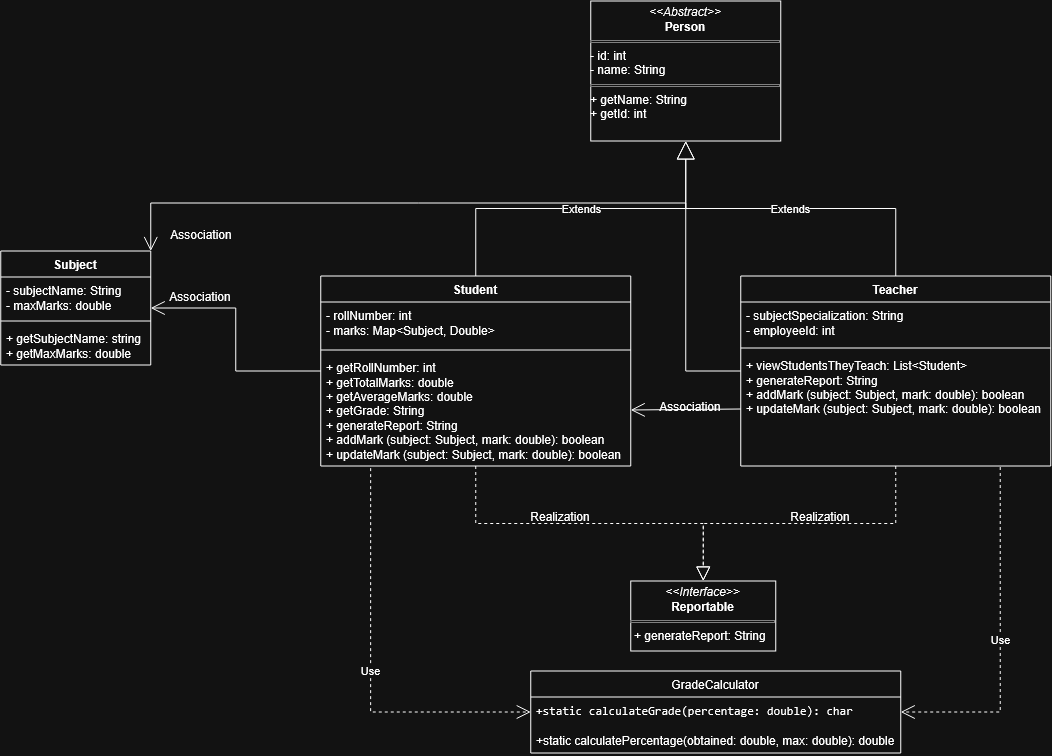

The diagram above was exported from draw.io. Its source (the exported page's mxGraphModel, read from the mxfile embedded in the PNG):
<mxGraphModel dx="2542" dy="1851" grid="1" gridSize="10" guides="1" tooltips="1" connect="1" arrows="1" fold="1" page="1" pageScale="1" pageWidth="850" pageHeight="1100" math="0" shadow="0">
  <root>
    <mxCell id="0" />
    <mxCell id="1" parent="0" />
    <mxCell id="WCS7p0DxijqeB8rPXoMY-10" parent="1" style="swimlane;fontStyle=1;align=center;verticalAlign=top;childLayout=stackLayout;horizontal=1;startSize=26;horizontalStack=0;resizeParent=1;resizeParentMax=0;resizeLast=0;collapsible=1;marginBottom=0;whiteSpace=wrap;html=1;" value="Student" vertex="1">
      <mxGeometry height="190" width="310" x="-10" y="205" as="geometry" />
    </mxCell>
    <mxCell id="WCS7p0DxijqeB8rPXoMY-11" parent="WCS7p0DxijqeB8rPXoMY-10" style="text;strokeColor=none;fillColor=none;align=left;verticalAlign=top;spacingLeft=4;spacingRight=4;overflow=hidden;rotatable=0;points=[[0,0.5],[1,0.5]];portConstraint=eastwest;whiteSpace=wrap;html=1;" value="&lt;div&gt;- rollNumber: int&lt;/div&gt;&lt;div&gt;- marks:&amp;nbsp;Map&amp;lt;Subject, Double&amp;gt;&lt;/div&gt;" vertex="1">
      <mxGeometry height="44" width="310" y="26" as="geometry" />
    </mxCell>
    <mxCell id="WCS7p0DxijqeB8rPXoMY-12" parent="WCS7p0DxijqeB8rPXoMY-10" style="line;strokeWidth=1;fillColor=none;align=left;verticalAlign=middle;spacingTop=-1;spacingLeft=3;spacingRight=3;rotatable=0;labelPosition=right;points=[];portConstraint=eastwest;strokeColor=inherit;" value="" vertex="1">
      <mxGeometry height="8" width="310" y="70" as="geometry" />
    </mxCell>
    <mxCell id="WCS7p0DxijqeB8rPXoMY-13" parent="WCS7p0DxijqeB8rPXoMY-10" style="text;strokeColor=none;fillColor=none;align=left;verticalAlign=top;spacingLeft=4;spacingRight=4;overflow=hidden;rotatable=0;points=[[0,0.5],[1,0.5]];portConstraint=eastwest;whiteSpace=wrap;html=1;" value="&lt;div&gt;+ getRollNumber: int&lt;/div&gt;&lt;div&gt;+ getTotalMarks: double&lt;/div&gt;&lt;div&gt;+ getAverageMarks: double&lt;/div&gt;&lt;div&gt;+ getGrade: String&lt;/div&gt;&lt;div&gt;+ generateReport: String&lt;/div&gt;&lt;div&gt;&lt;div&gt;+ addMark (subject: Subject, mark: double): boolean&lt;/div&gt;&lt;div&gt;+ updateMark (subject: Subject, mark: double): boolean&lt;/div&gt;&lt;br&gt;&lt;/div&gt;" vertex="1">
      <mxGeometry height="112" width="310" y="78" as="geometry" />
    </mxCell>
    <mxCell id="WCS7p0DxijqeB8rPXoMY-14" parent="1" style="swimlane;fontStyle=1;align=center;verticalAlign=top;childLayout=stackLayout;horizontal=1;startSize=26;horizontalStack=0;resizeParent=1;resizeParentMax=0;resizeLast=0;collapsible=1;marginBottom=0;whiteSpace=wrap;html=1;" value="Teacher" vertex="1">
      <mxGeometry height="190" width="310" x="410" y="205" as="geometry">
        <mxRectangle height="30" width="80" x="230" y="200" as="alternateBounds" />
      </mxGeometry>
    </mxCell>
    <mxCell id="WCS7p0DxijqeB8rPXoMY-15" parent="WCS7p0DxijqeB8rPXoMY-14" style="text;strokeColor=none;fillColor=none;align=left;verticalAlign=top;spacingLeft=4;spacingRight=4;overflow=hidden;rotatable=0;points=[[0,0.5],[1,0.5]];portConstraint=eastwest;whiteSpace=wrap;html=1;" value="&lt;div&gt;- subjectSpecialization: String&lt;/div&gt;&lt;div&gt;- employeeId: int&amp;nbsp;&lt;/div&gt;" vertex="1">
      <mxGeometry height="42" width="310" y="26" as="geometry" />
    </mxCell>
    <mxCell id="WCS7p0DxijqeB8rPXoMY-16" parent="WCS7p0DxijqeB8rPXoMY-14" style="line;strokeWidth=1;fillColor=none;align=left;verticalAlign=middle;spacingTop=-1;spacingLeft=3;spacingRight=3;rotatable=0;labelPosition=right;points=[];portConstraint=eastwest;strokeColor=inherit;" value="" vertex="1">
      <mxGeometry height="8" width="310" y="68" as="geometry" />
    </mxCell>
    <mxCell id="WCS7p0DxijqeB8rPXoMY-17" parent="WCS7p0DxijqeB8rPXoMY-14" style="text;strokeColor=none;fillColor=none;align=left;verticalAlign=top;spacingLeft=4;spacingRight=4;overflow=hidden;rotatable=0;points=[[0,0.5],[1,0.5]];portConstraint=eastwest;whiteSpace=wrap;html=1;" value="&lt;div&gt;+ viewStudentsTheyTeach: List&amp;lt;Student&amp;gt;&lt;/div&gt;&lt;div&gt;+ generateReport: String&lt;/div&gt;&lt;div&gt;&lt;div&gt;+ addMark (subject: Subject, mark: double): boolean&lt;/div&gt;&lt;div&gt;+ updateMark (subject: Subject, mark: double): boolean&lt;/div&gt;&lt;br&gt;&lt;/div&gt;" vertex="1">
      <mxGeometry height="114" width="310" y="76" as="geometry" />
    </mxCell>
    <mxCell id="WCS7p0DxijqeB8rPXoMY-19" parent="1" style="verticalAlign=top;align=left;overflow=fill;html=1;whiteSpace=wrap;" value="&lt;p style=&quot;margin:0px;margin-top:4px;text-align:center;&quot;&gt;&lt;i&gt;&amp;lt;&amp;lt;Interface&amp;gt;&amp;gt;&lt;/i&gt;&lt;br&gt;&lt;b&gt;Reportable&lt;/b&gt;&lt;/p&gt;&lt;hr size=&quot;1&quot; style=&quot;border-style:solid;&quot;&gt;&lt;p style=&quot;margin:0px;margin-left:4px;&quot;&gt;+ generateReport: String&lt;/p&gt;" vertex="1">
      <mxGeometry height="70" width="145" x="300" y="510" as="geometry" />
    </mxCell>
    <mxCell id="WCS7p0DxijqeB8rPXoMY-20" parent="1" style="swimlane;fontStyle=1;align=center;verticalAlign=top;childLayout=stackLayout;horizontal=1;startSize=26;horizontalStack=0;resizeParent=1;resizeParentMax=0;resizeLast=0;collapsible=1;marginBottom=0;whiteSpace=wrap;html=1;" value="Subject" vertex="1">
      <mxGeometry height="114" width="150" x="-330" y="180" as="geometry" />
    </mxCell>
    <mxCell id="WCS7p0DxijqeB8rPXoMY-21" parent="WCS7p0DxijqeB8rPXoMY-20" style="text;strokeColor=none;fillColor=none;align=left;verticalAlign=top;spacingLeft=4;spacingRight=4;overflow=hidden;rotatable=0;points=[[0,0.5],[1,0.5]];portConstraint=eastwest;whiteSpace=wrap;html=1;" value="&lt;div&gt;- subjectName: String&lt;/div&gt;&lt;div&gt;- maxMarks: double&lt;/div&gt;" vertex="1">
      <mxGeometry height="40" width="150" y="26" as="geometry" />
    </mxCell>
    <mxCell id="WCS7p0DxijqeB8rPXoMY-22" parent="WCS7p0DxijqeB8rPXoMY-20" style="line;strokeWidth=1;fillColor=none;align=left;verticalAlign=middle;spacingTop=-1;spacingLeft=3;spacingRight=3;rotatable=0;labelPosition=right;points=[];portConstraint=eastwest;strokeColor=inherit;" value="" vertex="1">
      <mxGeometry height="8" width="150" y="66" as="geometry" />
    </mxCell>
    <mxCell id="WCS7p0DxijqeB8rPXoMY-23" parent="WCS7p0DxijqeB8rPXoMY-20" style="text;strokeColor=none;fillColor=none;align=left;verticalAlign=top;spacingLeft=4;spacingRight=4;overflow=hidden;rotatable=0;points=[[0,0.5],[1,0.5]];portConstraint=eastwest;whiteSpace=wrap;html=1;" value="&lt;div&gt;+ getSubjectName: string&lt;/div&gt;&lt;div&gt;+ getMaxMarks: double&lt;/div&gt;" vertex="1">
      <mxGeometry height="40" width="150" y="74" as="geometry" />
    </mxCell>
    <mxCell id="DRYboc13VKzUUuvlpP4V-1" parent="1" style="swimlane;fontStyle=0;childLayout=stackLayout;horizontal=1;startSize=26;fillColor=none;horizontalStack=0;resizeParent=1;resizeParentMax=0;resizeLast=0;collapsible=1;marginBottom=0;whiteSpace=wrap;html=1;" value="GradeCalculator" vertex="1">
      <mxGeometry height="82" width="370" x="200" y="600" as="geometry" />
    </mxCell>
    <mxCell id="DRYboc13VKzUUuvlpP4V-2" parent="DRYboc13VKzUUuvlpP4V-1" style="text;strokeColor=none;fillColor=none;align=left;verticalAlign=top;spacingLeft=4;spacingRight=4;overflow=hidden;rotatable=0;points=[[0,0.5],[1,0.5]];portConstraint=eastwest;whiteSpace=wrap;html=1;" value="&lt;code&gt;+static calculateGrade(percentage: double): char&lt;/code&gt;" vertex="1">
      <mxGeometry height="30" width="370" y="26" as="geometry" />
    </mxCell>
    <mxCell id="DRYboc13VKzUUuvlpP4V-3" parent="DRYboc13VKzUUuvlpP4V-1" style="text;strokeColor=none;fillColor=none;align=left;verticalAlign=top;spacingLeft=4;spacingRight=4;overflow=hidden;rotatable=0;points=[[0,0.5],[1,0.5]];portConstraint=eastwest;whiteSpace=wrap;html=1;" value="+static calculatePercentage(obtained: double, max: double): double" vertex="1">
      <mxGeometry height="26" width="370" y="56" as="geometry" />
    </mxCell>
    <mxCell id="DRYboc13VKzUUuvlpP4V-5" parent="1" style="verticalAlign=top;align=left;overflow=fill;html=1;whiteSpace=wrap;" value="&lt;p style=&quot;margin:0px;margin-top:4px;text-align:center;&quot;&gt;&lt;i&gt;&amp;lt;&amp;lt;Abstract&amp;gt;&amp;gt;&lt;/i&gt;&lt;br&gt;&lt;b&gt;Person&lt;/b&gt;&lt;/p&gt;&lt;hr size=&quot;1&quot; style=&quot;border-style:solid;&quot;&gt;&lt;div&gt;- id: int&lt;/div&gt;- name: String&lt;p style=&quot;margin:0px;margin-left:4px;&quot;&gt;&lt;/p&gt;&lt;hr size=&quot;1&quot; style=&quot;border-style:solid;&quot;&gt;&lt;div&gt;+ getName: String&lt;/div&gt;&lt;div&gt;+ getId: int&lt;/div&gt;&lt;p style=&quot;margin:0px;margin-left:4px;&quot;&gt;&lt;/p&gt;" vertex="1">
      <mxGeometry height="140" width="190" x="260" y="-70" as="geometry" />
    </mxCell>
    <mxCell id="runayaLB_Xdae5yaIBdL-9" edge="1" parent="1" source="WCS7p0DxijqeB8rPXoMY-14" style="endArrow=block;endSize=16;endFill=0;html=1;rounded=0;entryX=0.5;entryY=1;entryDx=0;entryDy=0;exitX=0.5;exitY=0;exitDx=0;exitDy=0;edgeStyle=orthogonalEdgeStyle;" target="DRYboc13VKzUUuvlpP4V-5" value="Extends">
      <mxGeometry relative="1" width="160" as="geometry">
        <mxPoint x="330" y="160" as="sourcePoint" />
        <mxPoint x="490" y="160" as="targetPoint" />
      </mxGeometry>
    </mxCell>
    <mxCell id="runayaLB_Xdae5yaIBdL-10" edge="1" parent="1" source="WCS7p0DxijqeB8rPXoMY-10" style="endArrow=block;endSize=16;endFill=0;html=1;rounded=0;entryX=0.5;entryY=1;entryDx=0;entryDy=0;exitX=0.5;exitY=0;exitDx=0;exitDy=0;edgeStyle=orthogonalEdgeStyle;" target="DRYboc13VKzUUuvlpP4V-5" value="Extends">
      <mxGeometry relative="1" width="160" as="geometry">
        <mxPoint x="250" y="130" as="sourcePoint" />
        <mxPoint x="410" y="130" as="targetPoint" />
      </mxGeometry>
    </mxCell>
    <mxCell id="runayaLB_Xdae5yaIBdL-11" edge="1" parent="1" source="WCS7p0DxijqeB8rPXoMY-10" style="endArrow=block;dashed=1;endFill=0;endSize=12;html=1;rounded=0;entryX=0.5;entryY=0;entryDx=0;entryDy=0;exitX=0.5;exitY=1;exitDx=0;exitDy=0;edgeStyle=orthogonalEdgeStyle;" target="WCS7p0DxijqeB8rPXoMY-19" value="">
      <mxGeometry relative="1" width="160" as="geometry">
        <mxPoint x="350" y="360" as="sourcePoint" />
        <mxPoint x="510" y="360" as="targetPoint" />
      </mxGeometry>
    </mxCell>
    <mxCell id="runayaLB_Xdae5yaIBdL-12" edge="1" parent="1" source="WCS7p0DxijqeB8rPXoMY-14" style="endArrow=block;dashed=1;endFill=0;endSize=12;html=1;rounded=0;entryX=0.5;entryY=0;entryDx=0;entryDy=0;exitX=0.5;exitY=1;exitDx=0;exitDy=0;edgeStyle=orthogonalEdgeStyle;" target="WCS7p0DxijqeB8rPXoMY-19" value="">
      <mxGeometry relative="1" width="160" as="geometry">
        <mxPoint x="350" y="360" as="sourcePoint" />
        <mxPoint x="510" y="360" as="targetPoint" />
      </mxGeometry>
    </mxCell>
    <mxCell id="runayaLB_Xdae5yaIBdL-13" edge="1" parent="1" source="WCS7p0DxijqeB8rPXoMY-10" style="endArrow=open;endFill=1;endSize=12;html=1;rounded=0;exitX=0;exitY=0.5;exitDx=0;exitDy=0;entryX=1;entryY=0.5;entryDx=0;entryDy=0;edgeStyle=orthogonalEdgeStyle;libavoidRouting=1;" target="WCS7p0DxijqeB8rPXoMY-20" value="">
      <mxGeometry relative="1" width="160" as="geometry">
        <mxPoint x="-240" y="460" as="sourcePoint" />
        <mxPoint x="-80" y="460" as="targetPoint" />
      </mxGeometry>
    </mxCell>
    <mxCell id="runayaLB_Xdae5yaIBdL-14" edge="1" parent="1" source="WCS7p0DxijqeB8rPXoMY-14" style="endArrow=open;endFill=1;endSize=12;html=1;rounded=0;exitX=0;exitY=0.5;exitDx=0;exitDy=0;edgeStyle=orthogonalEdgeStyle;entryX=1;entryY=0;entryDx=0;entryDy=0;libavoidRouting=1;" target="WCS7p0DxijqeB8rPXoMY-20" value="">
      <mxGeometry relative="1" width="160" as="geometry">
        <Array as="points">
          <mxPoint x="355" y="300" />
          <mxPoint x="355" y="132" />
          <mxPoint x="-180" y="132" />
        </Array>
        <mxPoint x="250" y="360" as="sourcePoint" />
        <mxPoint x="-290" y="150" as="targetPoint" />
      </mxGeometry>
    </mxCell>
    <mxCell id="runayaLB_Xdae5yaIBdL-15" edge="1" parent="1" source="WCS7p0DxijqeB8rPXoMY-17" style="endArrow=open;endSize=12;dashed=1;html=1;rounded=0;entryX=1;entryY=0.5;entryDx=0;entryDy=0;edgeStyle=orthogonalEdgeStyle;libavoidRouting=1;exitX=0.837;exitY=1.009;exitDx=0;exitDy=0;exitPerimeter=0;" target="DRYboc13VKzUUuvlpP4V-1" value="Use">
      <mxGeometry relative="1" width="160" as="geometry">
        <Array as="points">
          <mxPoint x="669" y="641" />
        </Array>
        <mxPoint x="680" y="420" as="sourcePoint" />
        <mxPoint x="770" y="490" as="targetPoint" />
      </mxGeometry>
    </mxCell>
    <mxCell id="runayaLB_Xdae5yaIBdL-16" edge="1" parent="1" source="WCS7p0DxijqeB8rPXoMY-13" style="endArrow=open;endSize=12;dashed=1;html=1;rounded=0;entryX=0;entryY=0.5;entryDx=0;entryDy=0;edgeStyle=orthogonalEdgeStyle;libavoidRouting=1;exitX=0.161;exitY=1.019;exitDx=0;exitDy=0;exitPerimeter=0;" target="DRYboc13VKzUUuvlpP4V-1" value="Use">
      <mxGeometry relative="1" width="160" as="geometry">
        <Array as="points">
          <mxPoint x="39.86" y="641" />
        </Array>
        <mxPoint x="-10" y="610" as="sourcePoint" />
        <mxPoint x="150" y="610" as="targetPoint" />
      </mxGeometry>
    </mxCell>
    <mxCell id="runayaLB_Xdae5yaIBdL-17" edge="1" parent="1" source="WCS7p0DxijqeB8rPXoMY-17" style="endArrow=open;endFill=1;endSize=12;html=1;rounded=0;exitX=0;exitY=0.5;exitDx=0;exitDy=0;entryX=1;entryY=0.5;entryDx=0;entryDy=0;" target="WCS7p0DxijqeB8rPXoMY-13" value="">
      <mxGeometry relative="1" width="160" as="geometry">
        <mxPoint x="250" y="320" as="sourcePoint" />
        <mxPoint x="410" y="320" as="targetPoint" />
      </mxGeometry>
    </mxCell>
    <mxCell id="runayaLB_Xdae5yaIBdL-18" parent="1" style="text;html=1;whiteSpace=wrap;strokeColor=none;fillColor=none;align=center;verticalAlign=middle;rounded=0;" value="Realization" vertex="1">
      <mxGeometry height="30" width="60" x="200" y="430" as="geometry" />
    </mxCell>
    <mxCell id="runayaLB_Xdae5yaIBdL-19" parent="1" style="text;html=1;whiteSpace=wrap;strokeColor=none;fillColor=none;align=center;verticalAlign=middle;rounded=0;" value="Realization" vertex="1">
      <mxGeometry height="30" width="60" x="460" y="430" as="geometry" />
    </mxCell>
    <mxCell id="runayaLB_Xdae5yaIBdL-20" parent="1" style="text;html=1;whiteSpace=wrap;strokeColor=none;fillColor=none;align=center;verticalAlign=middle;rounded=0;" value="Association" vertex="1">
      <mxGeometry height="30" width="60" x="-160" y="210" as="geometry" />
    </mxCell>
    <mxCell id="runayaLB_Xdae5yaIBdL-21" parent="1" style="text;html=1;whiteSpace=wrap;strokeColor=none;fillColor=none;align=center;verticalAlign=middle;rounded=0;" value="Association" vertex="1">
      <mxGeometry height="30" width="60" x="-159" y="148" as="geometry" />
    </mxCell>
    <mxCell id="runayaLB_Xdae5yaIBdL-22" parent="1" style="text;html=1;whiteSpace=wrap;strokeColor=none;fillColor=none;align=center;verticalAlign=middle;rounded=0;" value="Association" vertex="1">
      <mxGeometry height="30" width="60" x="330" y="320" as="geometry" />
    </mxCell>
  </root>
</mxGraphModel>